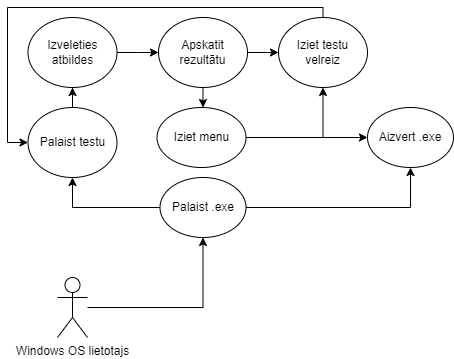

The diagram above was exported from draw.io. Its source (the exported page's mxGraphModel, read from the mxfile embedded in the PNG):
<mxGraphModel dx="1195" dy="637" grid="1" gridSize="10" guides="1" tooltips="1" connect="1" arrows="1" fold="1" page="1" pageScale="1" pageWidth="827" pageHeight="1169" math="0" shadow="0">
  <root>
    <mxCell id="0" />
    <mxCell id="1" parent="0" />
    <mxCell id="-HgdBebm9bZh4kN55B16-6" style="edgeStyle=orthogonalEdgeStyle;rounded=0;orthogonalLoop=1;jettySize=auto;html=1;entryX=0.5;entryY=1;entryDx=0;entryDy=0;" edge="1" parent="1" source="-HgdBebm9bZh4kN55B16-4" target="-HgdBebm9bZh4kN55B16-5">
      <mxGeometry relative="1" as="geometry" />
    </mxCell>
    <mxCell id="-HgdBebm9bZh4kN55B16-4" value="Windows OS lietotajs" style="shape=umlActor;verticalLabelPosition=bottom;verticalAlign=top;html=1;" vertex="1" parent="1">
      <mxGeometry x="399" y="330" width="30" height="60" as="geometry" />
    </mxCell>
    <mxCell id="-HgdBebm9bZh4kN55B16-8" style="edgeStyle=orthogonalEdgeStyle;rounded=0;orthogonalLoop=1;jettySize=auto;html=1;entryX=0.5;entryY=1;entryDx=0;entryDy=0;" edge="1" parent="1" source="-HgdBebm9bZh4kN55B16-5" target="-HgdBebm9bZh4kN55B16-7">
      <mxGeometry relative="1" as="geometry" />
    </mxCell>
    <mxCell id="-HgdBebm9bZh4kN55B16-10" style="edgeStyle=orthogonalEdgeStyle;rounded=0;orthogonalLoop=1;jettySize=auto;html=1;entryX=0.5;entryY=1;entryDx=0;entryDy=0;" edge="1" parent="1" source="-HgdBebm9bZh4kN55B16-5" target="-HgdBebm9bZh4kN55B16-9">
      <mxGeometry relative="1" as="geometry" />
    </mxCell>
    <mxCell id="-HgdBebm9bZh4kN55B16-5" value="Palaist .exe" style="ellipse;whiteSpace=wrap;html=1;" vertex="1" parent="1">
      <mxGeometry x="501.5" y="230" width="86" height="60" as="geometry" />
    </mxCell>
    <mxCell id="-HgdBebm9bZh4kN55B16-7" value="Aizvert .exe" style="ellipse;whiteSpace=wrap;html=1;" vertex="1" parent="1">
      <mxGeometry x="709" y="160" width="86" height="60" as="geometry" />
    </mxCell>
    <mxCell id="-HgdBebm9bZh4kN55B16-11" style="edgeStyle=orthogonalEdgeStyle;rounded=0;orthogonalLoop=1;jettySize=auto;html=1;entryX=0.5;entryY=1;entryDx=0;entryDy=0;" edge="1" parent="1" source="-HgdBebm9bZh4kN55B16-9" target="-HgdBebm9bZh4kN55B16-12">
      <mxGeometry relative="1" as="geometry">
        <mxPoint x="414.0000000000002" y="140" as="targetPoint" />
      </mxGeometry>
    </mxCell>
    <mxCell id="-HgdBebm9bZh4kN55B16-9" value="Palaist testu" style="ellipse;whiteSpace=wrap;html=1;" vertex="1" parent="1">
      <mxGeometry x="369.5" y="160" width="89" height="70" as="geometry" />
    </mxCell>
    <mxCell id="-HgdBebm9bZh4kN55B16-13" style="edgeStyle=orthogonalEdgeStyle;rounded=0;orthogonalLoop=1;jettySize=auto;html=1;" edge="1" parent="1" source="-HgdBebm9bZh4kN55B16-12">
      <mxGeometry relative="1" as="geometry">
        <mxPoint x="499.9999999999998" y="105" as="targetPoint" />
      </mxGeometry>
    </mxCell>
    <mxCell id="-HgdBebm9bZh4kN55B16-12" value="Izveleties atbildes" style="ellipse;whiteSpace=wrap;html=1;" vertex="1" parent="1">
      <mxGeometry x="369.5" y="70" width="89" height="70" as="geometry" />
    </mxCell>
    <mxCell id="-HgdBebm9bZh4kN55B16-15" style="edgeStyle=orthogonalEdgeStyle;rounded=0;orthogonalLoop=1;jettySize=auto;html=1;" edge="1" parent="1" source="-HgdBebm9bZh4kN55B16-14">
      <mxGeometry relative="1" as="geometry">
        <mxPoint x="544.5" y="160" as="targetPoint" />
      </mxGeometry>
    </mxCell>
    <mxCell id="-HgdBebm9bZh4kN55B16-18" style="edgeStyle=orthogonalEdgeStyle;rounded=0;orthogonalLoop=1;jettySize=auto;html=1;" edge="1" parent="1" source="-HgdBebm9bZh4kN55B16-14">
      <mxGeometry relative="1" as="geometry">
        <mxPoint x="619.9999999999998" y="105" as="targetPoint" />
      </mxGeometry>
    </mxCell>
    <mxCell id="-HgdBebm9bZh4kN55B16-14" value="Apskatit rezultātu" style="ellipse;whiteSpace=wrap;html=1;" vertex="1" parent="1">
      <mxGeometry x="500" y="70" width="89" height="70" as="geometry" />
    </mxCell>
    <mxCell id="-HgdBebm9bZh4kN55B16-22" style="edgeStyle=orthogonalEdgeStyle;rounded=0;orthogonalLoop=1;jettySize=auto;html=1;entryX=0;entryY=0.5;entryDx=0;entryDy=0;" edge="1" parent="1" source="-HgdBebm9bZh4kN55B16-16" target="-HgdBebm9bZh4kN55B16-7">
      <mxGeometry relative="1" as="geometry">
        <Array as="points">
          <mxPoint x="700" y="190" />
        </Array>
      </mxGeometry>
    </mxCell>
    <mxCell id="-HgdBebm9bZh4kN55B16-23" style="edgeStyle=orthogonalEdgeStyle;rounded=0;orthogonalLoop=1;jettySize=auto;html=1;entryX=0.5;entryY=1;entryDx=0;entryDy=0;" edge="1" parent="1" source="-HgdBebm9bZh4kN55B16-16" target="-HgdBebm9bZh4kN55B16-19">
      <mxGeometry relative="1" as="geometry" />
    </mxCell>
    <mxCell id="-HgdBebm9bZh4kN55B16-16" value="Iziet menu" style="ellipse;whiteSpace=wrap;html=1;" vertex="1" parent="1">
      <mxGeometry x="498.5" y="160" width="89" height="60" as="geometry" />
    </mxCell>
    <mxCell id="-HgdBebm9bZh4kN55B16-20" style="edgeStyle=orthogonalEdgeStyle;rounded=0;orthogonalLoop=1;jettySize=auto;html=1;entryX=0;entryY=0.5;entryDx=0;entryDy=0;" edge="1" parent="1" source="-HgdBebm9bZh4kN55B16-19" target="-HgdBebm9bZh4kN55B16-9">
      <mxGeometry relative="1" as="geometry">
        <Array as="points">
          <mxPoint x="665" y="60" />
          <mxPoint x="349" y="60" />
          <mxPoint x="349" y="195" />
        </Array>
      </mxGeometry>
    </mxCell>
    <mxCell id="-HgdBebm9bZh4kN55B16-19" value="Iziet testu velreiz" style="ellipse;whiteSpace=wrap;html=1;" vertex="1" parent="1">
      <mxGeometry x="620" y="70" width="89" height="70" as="geometry" />
    </mxCell>
  </root>
</mxGraphModel>